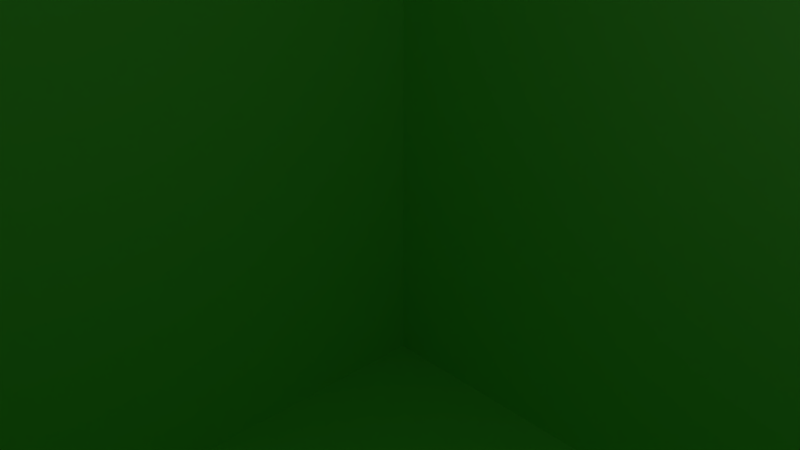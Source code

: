 # Source: mrsquare.blend  (saved by Blender 2.79.0; exported with 4.5.12 LTS)
import bpy
from mathutils import Matrix  # noqa: F401  (used for matrix-valued properties, if any)

bpy.ops.wm.read_factory_settings(use_empty=True)
scene = bpy.context.scene
scene.name = 'Scene'

# ---- collections
col_collection_1 = bpy.data.collections.new('Collection 1'); scene.collection.children.link(col_collection_1)

# ---- materials (node trees are filled in below, after node groups)
mat_green = bpy.data.materials.new('green')
mat_green.alpha_threshold = 0.0
mat_green.diffuse_color = (0.3796, 1.0, 0.2439, 1.0)
mat_green.roughness = 0.5
mat_eye = bpy.data.materials.new('eye')
mat_eye.alpha_threshold = 0.0
mat_eye.diffuse_color = (0.0, 0.0, 0.0, 1.0)
mat_eye.roughness = 0.5
mat_mouth = bpy.data.materials.new('mouth')
mat_mouth.alpha_threshold = 0.0
mat_mouth.diffuse_color = (0.0, 0.0, 0.0, 1.0)
mat_mouth.roughness = 0.5

# ---- material node trees

# ---- world
world_world = bpy.data.worlds.new('World'); scene.world = world_world
world_world.color = (0.05088, 0.05088, 0.05088)
world_world.use_sun_shadow = False
world_world.sun_shadow_jitter_overblur = 0.0
world_world.cycles.sampling_method = 'MANUAL'

# ---- cameras
cam_camera = bpy.data.cameras.new('Camera')
cam_camera.clip_end = 100.0
cam_camera.lens = 35.0
cam_camera.sensor_width = 32.0
cam_camera.sensor_height = 18.0
cam_camera.ortho_scale = 7.314
cam_camera.dof.focus_distance = 0.0

# ---- lights
light_lamp = bpy.data.lights.new('Lamp', 'POINT')
light_lamp.transmission_factor = 0.0
light_lamp.cutoff_distance = 30.0
light_lamp.energy = 100.0
light_lamp.shadow_buffer_clip_start = 1.001
light_lamp.shadow_soft_size = 0.1
light_lamp.shadow_maximum_resolution = 0.006
light_lamp.use_absolute_resolution = True

# ---- meshes
me_head_ges = bpy.data.meshes.new('head_GES')
me_head_ges.from_pydata([(-12.0, -12.0, -12.0), (-12.0, -12.0, 12.0), (-12.0, 12.0, -12.0), (-12.0, 12.0, 12.0), (12.0, -12.0, -12.0), (12.0, -12.0, 12.0), (12.0, 12.0, -12.0), (12.0, 12.0, 12.0), (-12.0, -12.0, 2.179), (-12.0, 12.0, 2.179), (12.0, 12.0, 2.179), (12.0, -12.0, 2.179), (5.101, 12.0, -12.0), (5.101, 12.0, 12.0), (5.101, -12.0, -12.0), (5.101, -12.0, 12.0), (5.101, -12.0, 2.179), (5.101, 12.0, 2.179), (6.901, 12.0, 12.0), (6.901, -12.0, -12.0), (6.901, 12.0, 2.179), (6.901, 12.0, -12.0), (6.901, -12.0, 12.0), (6.901, -12.0, 2.179), (-12.0, -12.0, 5.17), (-12.0, 12.0, 5.17), (12.0, 12.0, 5.17), (12.0, -12.0, 5.17), (5.101, -12.0, 5.17), (5.101, 12.0, 5.17), (6.901, -12.0, 5.17), (6.901, 12.0, 5.17), (-5.174, 12.0, -12.0), (-5.174, -12.0, 12.0), (-5.174, -12.0, 2.179), (-5.174, 12.0, 12.0), (-5.174, -12.0, -12.0), (-5.174, 12.0, 2.179), (-5.174, 12.0, 5.17), (-5.174, -12.0, 5.17), (-6.9, 12.0, -12.0), (-6.9, -12.0, 12.0), (-6.9, -12.0, 2.179), (-6.9, -12.0, 5.17), (-6.9, 12.0, 12.0), (-6.9, -12.0, -12.0), (-6.9, 12.0, 2.179), (-6.9, 12.0, 5.17), (-12.0, 12.0, -5.771), (12.0, 12.0, -5.771), (12.0, -12.0, -5.771), (-12.0, -12.0, -5.771), (5.101, 12.0, -5.771), (5.101, -12.0, -5.771), (6.901, -12.0, -5.771), (6.901, 12.0, -5.771), (-5.174, 12.0, -5.771), (-5.174, -12.0, -5.771), (-6.9, 12.0, -5.771), (-6.9, -12.0, -5.771), (-12.0, 12.0, -6.259), (12.0, 12.0, -6.259), (12.0, -12.0, -6.259), (5.101, 12.0, -6.259), (5.101, -12.0, -6.259), (6.901, -12.0, -6.259), (6.901, 12.0, -6.259), (-5.174, 12.0, -6.259), (-5.174, -12.0, -6.259), (-6.9, 12.0, -6.259), (-6.9, -12.0, -6.259), (-12.0, -12.0, -6.259), (-2.812, 12.0, 12.0), (-2.812, -12.0, -12.0), (-2.812, 12.0, 2.179), (-2.812, 12.0, 5.17), (-2.812, 12.0, -12.0), (-2.812, -12.0, 12.0), (-2.812, -12.0, 2.179), (-2.812, -12.0, 5.17), (-2.812, -12.0, -5.771), (-2.812, 12.0, -5.771), (-2.812, 12.0, -6.259), (-2.812, -12.0, -6.259), (2.832, 12.0, 12.0), (2.832, -12.0, -12.0), (2.832, 12.0, 2.179), (2.832, 12.0, 5.17), (2.832, 12.0, -5.771), (2.832, 12.0, -6.259), (2.832, 12.0, -12.0), (2.832, -12.0, 12.0), (2.832, -12.0, 2.179), (2.832, -12.0, 5.17), (2.832, -12.0, -5.771), (2.832, -12.0, -6.259), (0.01009, 12.0, -12.0), (0.01009, -12.0, 12.0), (0.01009, -12.0, 2.179), (0.01009, -12.0, 5.17), (0.01009, -12.0, -5.771), (0.01009, -12.0, -6.259), (0.01009, 12.0, 12.0), (0.01009, -12.0, -12.0), (0.01009, 12.0, 2.179), (0.01009, 12.0, 5.17), (0.01009, 12.0, -5.771), (0.01009, 12.0, -6.259), (1.821, 12.0, 12.0), (1.821, -12.0, -12.0), (1.821, 12.0, 2.179), (1.821, 12.0, 5.17), (1.821, 12.0, -5.771), (1.821, 12.0, -6.259), (1.821, 12.0, -12.0), (1.821, -12.0, 12.0), (1.821, -12.0, 2.179), (1.821, -12.0, 5.17), (1.821, -12.0, -5.771), (1.821, -12.0, -6.259), (-1.833, 12.0, -12.0), (-1.833, -12.0, 12.0), (-1.833, -12.0, 2.179), (-1.833, -12.0, 5.17), (-1.833, -12.0, -5.771), (-1.833, -12.0, -6.259), (-1.833, 12.0, 12.0), (-1.833, -12.0, -12.0), (-1.833, 12.0, 2.179), (-1.833, 12.0, 5.17), (-1.833, 12.0, -5.771), (-1.833, 12.0, -6.259)], [], [(24, 1, 3, 25), (31, 18, 7, 26), (26, 7, 5, 27), (43, 41, 1, 24), (21, 6, 4, 19), (44, 3, 1, 41), (59, 42, 8, 51), (49, 10, 11, 50), (55, 20, 10, 49), (51, 8, 9, 48), (88, 86, 17, 52), (54, 23, 16, 53), (18, 13, 15, 22), (90, 12, 14, 85), (30, 22, 15, 28), (87, 84, 13, 29), (27, 5, 22, 30), (7, 18, 22, 5), (50, 11, 23, 54), (52, 17, 20, 55), (12, 21, 19, 14), (29, 13, 18, 31), (17, 29, 31, 20), (11, 27, 30, 23), (86, 87, 29, 17), (23, 30, 28, 16), (42, 43, 24, 8), (10, 26, 27, 11), (20, 31, 26, 10), (8, 24, 25, 9), (78, 79, 39, 34), (46, 47, 38, 37), (47, 44, 35, 38), (40, 32, 36, 45), (58, 46, 37, 56), (80, 78, 34, 57), (72, 35, 33, 77), (79, 77, 33, 39), (48, 9, 46, 58), (2, 40, 45, 0), (25, 3, 44, 47), (9, 25, 47, 46), (34, 39, 43, 42), (57, 34, 42, 59), (35, 44, 41, 33), (39, 33, 41, 43), (68, 57, 59, 70), (60, 48, 58, 69), (83, 80, 57, 68), (69, 58, 56, 67), (63, 52, 55, 66), (62, 50, 54, 65), (65, 54, 53, 64), (89, 88, 52, 63), (71, 51, 48, 60), (66, 55, 49, 61), (61, 49, 50, 62), (70, 59, 51, 71), (45, 70, 71, 0), (6, 61, 62, 4), (21, 66, 61, 6), (0, 71, 60, 2), (90, 89, 63, 12), (19, 65, 64, 14), (4, 62, 65, 19), (12, 63, 66, 21), (40, 69, 67, 32), (73, 83, 68, 36), (2, 60, 69, 40), (36, 68, 70, 45), (127, 125, 83, 73), (32, 67, 82, 76), (67, 56, 81, 82), (125, 124, 80, 83), (123, 121, 77, 79), (126, 72, 77, 121), (124, 122, 78, 80), (122, 123, 79, 78), (37, 38, 75, 74), (38, 35, 72, 75), (32, 76, 73, 36), (56, 37, 74, 81), (16, 28, 93, 92), (53, 16, 92, 94), (13, 84, 91, 15), (28, 15, 91, 93), (64, 53, 94, 95), (14, 64, 95, 85), (114, 113, 89, 90), (113, 112, 88, 89), (110, 111, 87, 86), (111, 108, 84, 87), (114, 90, 85, 109), (112, 110, 86, 88), (130, 128, 104, 106), (120, 96, 103, 127), (129, 126, 102, 105), (128, 129, 105, 104), (131, 130, 106, 107), (120, 131, 107, 96), (116, 117, 99, 98), (118, 116, 98, 100), (108, 102, 97, 115), (117, 115, 97, 99), (119, 118, 100, 101), (109, 119, 101, 103), (85, 95, 119, 109), (95, 94, 118, 119), (93, 91, 115, 117), (84, 108, 115, 91), (94, 92, 116, 118), (92, 93, 117, 116), (106, 104, 110, 112), (96, 114, 109, 103), (105, 102, 108, 111), (104, 105, 111, 110), (107, 106, 112, 113), (96, 107, 113, 114), (76, 82, 131, 120), (82, 81, 130, 131), (74, 75, 129, 128), (75, 72, 126, 129), (76, 120, 127, 73), (81, 74, 128, 130), (98, 99, 123, 122), (100, 98, 122, 124), (102, 126, 121, 97), (99, 97, 121, 123), (101, 100, 124, 125), (103, 101, 125, 127)])
me_head_ges.polygons.foreach_set('material_index', [0, 0, 0, 0, 0, 0, 0, 0, 0, 0, 0, 0, 0, 0, 0, 0, 0, 0, 0, 0, 0, 0, 0, 0, 0, 1, 0, 0, 0, 0, 0, 0, 0, 0, 0, 0, 0, 0, 0, 0, 0, 0, 1, 0, 0, 0, 0, 0, 0, 0, 0, 0, 0, 0, 0, 0, 0, 0, 0, 0, 0, 0, 0, 0, 0, 0, 0, 0, 0, 0, 0, 0, 0, 2, 0, 0, 0, 0, 0, 0, 0, 0, 0, 0, 0, 0, 0, 0, 0, 0, 0, 0, 0, 0, 0, 0, 0, 0, 0, 0, 0, 0, 0, 0, 2, 0, 0, 2, 0, 0, 0, 0, 0, 0, 0, 0, 0, 0, 0, 0, 0, 0, 0, 0, 0, 0, 0, 0, 2, 0])
me_head_ges.materials.append(mat_green)
me_head_ges.materials.append(mat_eye)
me_head_ges.materials.append(mat_mouth)
me_head_ges.use_remesh_preserve_volume = False
me_head_ges.use_remesh_preserve_attributes = False
me_head_ges.use_mirror_vertex_groups = False
me_head_ges.update()
arm_skeleton = bpy.data.armatures.new('skeleton')  # bones are not reproduced

# ---- objects
ob_skeleton = bpy.data.objects.new('skeleton', arm_skeleton)
ob_head = bpy.data.objects.new('head', me_head_ges)
ob_lamp = bpy.data.objects.new('Lamp', light_lamp)
ob_camera = bpy.data.objects.new('Camera', cam_camera)

# ---- transforms, parenting, visibility, modifiers, constraints
ob_skeleton.location = (0.0, 0.0, -7.0)
ob_skeleton.lineart.crease_threshold = 0.0
ob_head.parent = ob_skeleton
ob_head.matrix_parent_inverse = Matrix(((1.0, 0.0, 0.0, 0.0), (0.0, 1.0, 0.0, 0.0), (0.0, 0.0, 1.0, 7.0), (0.0, 0.0, 0.0, 1.0)))
ob_head.location = (0.0, 0.0, -1.0)
ob_head.lineart.crease_threshold = 0.0
_vg = ob_head.vertex_groups.new(name='head_JNT')
_vg.add([0, 1, 2, 3, 4, 5, 6, 7, 8, 9, 10, 11, 12, 13, 14, 15, 16, 17, 18, 19, 20, 21, 22, 23, 24, 25, 26, 27, 28, 29, 30, 31, 32, 33, 34, 35, 36, 37, 38, 39, 40, 41, 42, 43, 44, 45, 46, 47, 48, 49, 50, 51, 52, 53, 54, 55, 56, 57, 58, 59, 60, 61, 62, 63, 64, 65, 66, 67, 68, 69, 70, 71, 72, 73, 74, 75, 76, 77, 78, 79, 80, 81, 82, 83, 84, 85, 86, 87, 88, 89, 90, 91, 92, 93, 94, 95, 96, 97, 98, 99, 100, 101, 102, 103, 104, 105, 106, 107, 108, 109, 110, 111, 112, 113, 114, 115, 116, 117, 118, 119, 120, 121, 122, 123, 124, 125, 126, 127, 128, 129, 130, 131], 1.0, 'REPLACE')
_m = ob_head.modifiers.new('Armature', 'ARMATURE')
_m.object = ob_skeleton
ob_lamp.location = (4.076, 1.005, 5.904)
ob_lamp.rotation_euler = (0.6503, 0.05522, 1.866)
ob_lamp.lock_rotations_4d = False
ob_lamp.empty_display_type = 'ARROWS'
ob_lamp.color = (0.0, 0.0, 0.0, 0.0)
ob_lamp.lineart.crease_threshold = 0.0
ob_camera.location = (7.481, -6.508, 5.344)
ob_camera.rotation_euler = (1.109, 0.0, 0.8149)
ob_camera.lock_rotations_4d = False
ob_camera.empty_display_type = 'ARROWS'
ob_camera.color = (0.0, 0.0, 0.0, 0.0)
ob_camera.display_type = 'WIRE'
ob_camera.lineart.crease_threshold = 0.0

# ---- collection membership
col_collection_1.objects.link(ob_skeleton)
col_collection_1.objects.link(ob_head)
col_collection_1.objects.link(ob_lamp)
col_collection_1.objects.link(ob_camera)

# ---- scene / render settings (as saved in the file)
scene.camera = ob_camera
scene.frame_start = 1; scene.frame_end = 250; scene.frame_set(1)
scene.render.engine = 'CYCLES'
scene.render.resolution_percentage = 50
scene.render.dither_intensity = 0.0
scene.cycles.use_denoising = False
scene.cycles.samples = 128
scene.cycles.sampling_pattern = 'TABULATED_SOBOL'
scene.cycles.use_adaptive_sampling = False
scene.cycles.use_light_tree = False
scene.cycles.blur_glossy = 0.0
scene.cycles.sample_clamp_indirect = 0.0
scene.view_settings.view_transform = 'Standard'
bpy.context.view_layer.update()
